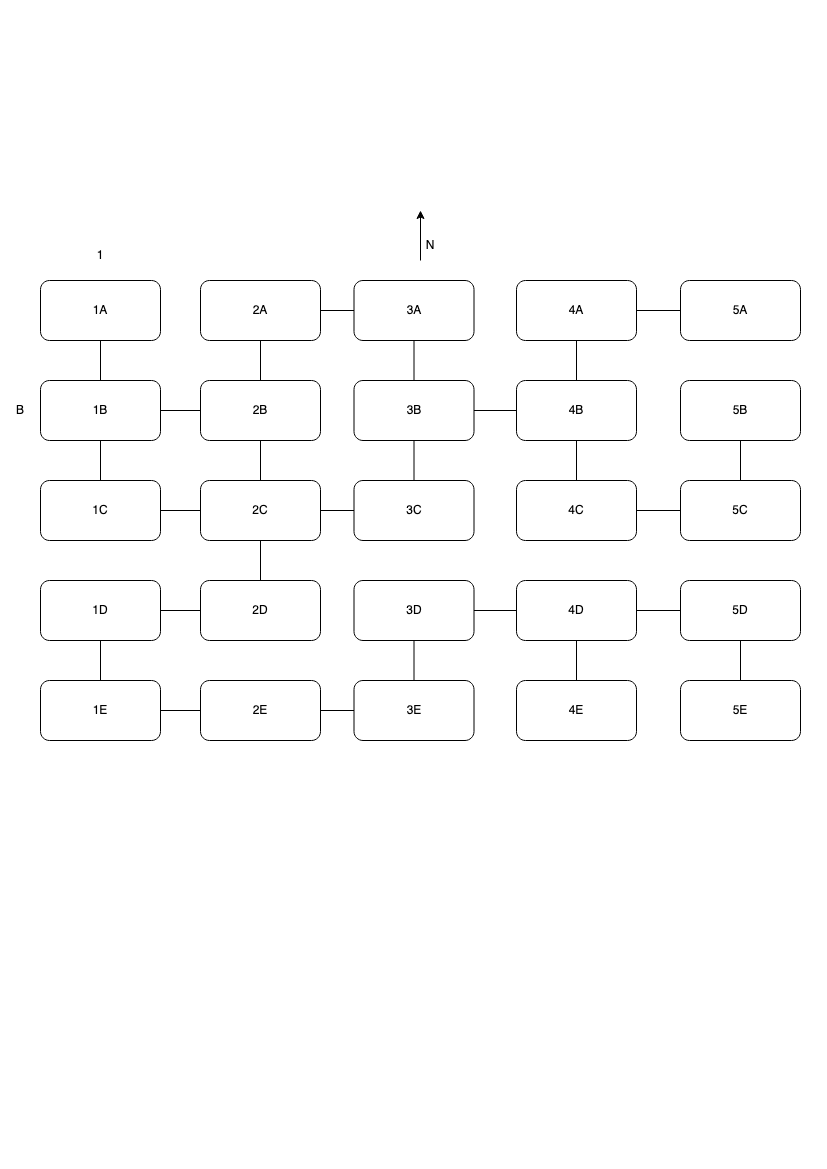

The diagram above was exported from draw.io. Its source (the exported page's mxGraphModel, read from the mxfile embedded in the PNG):
<mxGraphModel dx="1658" dy="1349" grid="1" gridSize="10" guides="1" tooltips="1" connect="1" arrows="1" fold="1" page="1" pageScale="1" pageWidth="827" pageHeight="1169" math="0" shadow="0">
  <root>
    <mxCell id="0" />
    <mxCell id="1" parent="0" />
    <mxCell id="1tlrn3NFG2NJZaqoxBk_-1" value="1C" style="rounded=1;whiteSpace=wrap;html=1;" parent="1" vertex="1">
      <mxGeometry x="40" y="480" width="120" height="60" as="geometry" />
    </mxCell>
    <mxCell id="1tlrn3NFG2NJZaqoxBk_-2" value="2C" style="rounded=1;whiteSpace=wrap;html=1;" parent="1" vertex="1">
      <mxGeometry x="200" y="480" width="120" height="60" as="geometry" />
    </mxCell>
    <mxCell id="1tlrn3NFG2NJZaqoxBk_-3" value="3C" style="rounded=1;whiteSpace=wrap;html=1;" parent="1" vertex="1">
      <mxGeometry x="353.5" y="480" width="120" height="60" as="geometry" />
    </mxCell>
    <mxCell id="1tlrn3NFG2NJZaqoxBk_-4" value="4C" style="rounded=1;whiteSpace=wrap;html=1;" parent="1" vertex="1">
      <mxGeometry x="516" y="480" width="120" height="60" as="geometry" />
    </mxCell>
    <mxCell id="1tlrn3NFG2NJZaqoxBk_-5" value="5C" style="rounded=1;whiteSpace=wrap;html=1;" parent="1" vertex="1">
      <mxGeometry x="680" y="480" width="120" height="60" as="geometry" />
    </mxCell>
    <mxCell id="1tlrn3NFG2NJZaqoxBk_-6" value="1B" style="rounded=1;whiteSpace=wrap;html=1;" parent="1" vertex="1">
      <mxGeometry x="40" y="380" width="120" height="60" as="geometry" />
    </mxCell>
    <mxCell id="1tlrn3NFG2NJZaqoxBk_-7" value="2B" style="rounded=1;whiteSpace=wrap;html=1;" parent="1" vertex="1">
      <mxGeometry x="200" y="380" width="120" height="60" as="geometry" />
    </mxCell>
    <mxCell id="1tlrn3NFG2NJZaqoxBk_-8" value="3B" style="rounded=1;whiteSpace=wrap;html=1;" parent="1" vertex="1">
      <mxGeometry x="353.5" y="380" width="120" height="60" as="geometry" />
    </mxCell>
    <mxCell id="1tlrn3NFG2NJZaqoxBk_-9" value="4B" style="rounded=1;whiteSpace=wrap;html=1;" parent="1" vertex="1">
      <mxGeometry x="516" y="380" width="120" height="60" as="geometry" />
    </mxCell>
    <mxCell id="1tlrn3NFG2NJZaqoxBk_-10" value="5B" style="rounded=1;whiteSpace=wrap;html=1;" parent="1" vertex="1">
      <mxGeometry x="680" y="380" width="120" height="60" as="geometry" />
    </mxCell>
    <mxCell id="1tlrn3NFG2NJZaqoxBk_-11" value="1A" style="rounded=1;whiteSpace=wrap;html=1;" parent="1" vertex="1">
      <mxGeometry x="40" y="280" width="120" height="60" as="geometry" />
    </mxCell>
    <mxCell id="1tlrn3NFG2NJZaqoxBk_-12" value="2A" style="rounded=1;whiteSpace=wrap;html=1;" parent="1" vertex="1">
      <mxGeometry x="200" y="280" width="120" height="60" as="geometry" />
    </mxCell>
    <mxCell id="1tlrn3NFG2NJZaqoxBk_-13" value="3A" style="rounded=1;whiteSpace=wrap;html=1;" parent="1" vertex="1">
      <mxGeometry x="353.5" y="280" width="120" height="60" as="geometry" />
    </mxCell>
    <mxCell id="1tlrn3NFG2NJZaqoxBk_-14" value="4A" style="rounded=1;whiteSpace=wrap;html=1;" parent="1" vertex="1">
      <mxGeometry x="516" y="280" width="120" height="60" as="geometry" />
    </mxCell>
    <mxCell id="1tlrn3NFG2NJZaqoxBk_-15" value="5A" style="rounded=1;whiteSpace=wrap;html=1;" parent="1" vertex="1">
      <mxGeometry x="680" y="280" width="120" height="60" as="geometry" />
    </mxCell>
    <mxCell id="1tlrn3NFG2NJZaqoxBk_-16" value="1D" style="rounded=1;whiteSpace=wrap;html=1;" parent="1" vertex="1">
      <mxGeometry x="40" y="580" width="120" height="60" as="geometry" />
    </mxCell>
    <mxCell id="1tlrn3NFG2NJZaqoxBk_-17" value="2D" style="rounded=1;whiteSpace=wrap;html=1;" parent="1" vertex="1">
      <mxGeometry x="200" y="580" width="120" height="60" as="geometry" />
    </mxCell>
    <mxCell id="1tlrn3NFG2NJZaqoxBk_-18" value="3D" style="rounded=1;whiteSpace=wrap;html=1;" parent="1" vertex="1">
      <mxGeometry x="353.5" y="580" width="120" height="60" as="geometry" />
    </mxCell>
    <mxCell id="1tlrn3NFG2NJZaqoxBk_-19" value="4D" style="rounded=1;whiteSpace=wrap;html=1;" parent="1" vertex="1">
      <mxGeometry x="516" y="580" width="120" height="60" as="geometry" />
    </mxCell>
    <mxCell id="1tlrn3NFG2NJZaqoxBk_-20" value="5D" style="rounded=1;whiteSpace=wrap;html=1;" parent="1" vertex="1">
      <mxGeometry x="680" y="580" width="120" height="60" as="geometry" />
    </mxCell>
    <mxCell id="1tlrn3NFG2NJZaqoxBk_-21" value="1E" style="rounded=1;whiteSpace=wrap;html=1;" parent="1" vertex="1">
      <mxGeometry x="40" y="680" width="120" height="60" as="geometry" />
    </mxCell>
    <mxCell id="1tlrn3NFG2NJZaqoxBk_-22" value="2E" style="rounded=1;whiteSpace=wrap;html=1;" parent="1" vertex="1">
      <mxGeometry x="200" y="680" width="120" height="60" as="geometry" />
    </mxCell>
    <mxCell id="1tlrn3NFG2NJZaqoxBk_-23" value="3E" style="rounded=1;whiteSpace=wrap;html=1;" parent="1" vertex="1">
      <mxGeometry x="353.5" y="680" width="120" height="60" as="geometry" />
    </mxCell>
    <mxCell id="1tlrn3NFG2NJZaqoxBk_-24" value="4E" style="rounded=1;whiteSpace=wrap;html=1;" parent="1" vertex="1">
      <mxGeometry x="516" y="680" width="120" height="60" as="geometry" />
    </mxCell>
    <mxCell id="1tlrn3NFG2NJZaqoxBk_-25" value="5E" style="rounded=1;whiteSpace=wrap;html=1;" parent="1" vertex="1">
      <mxGeometry x="680" y="680" width="120" height="60" as="geometry" />
    </mxCell>
    <mxCell id="1tlrn3NFG2NJZaqoxBk_-26" value="B" style="text;html=1;strokeColor=none;fillColor=none;align=center;verticalAlign=middle;whiteSpace=wrap;rounded=0;" parent="1" vertex="1">
      <mxGeometry x="10" y="395" width="20" height="30" as="geometry" />
    </mxCell>
    <mxCell id="1tlrn3NFG2NJZaqoxBk_-27" value="&lt;div&gt;1&lt;/div&gt;" style="text;html=1;strokeColor=none;fillColor=none;align=center;verticalAlign=middle;whiteSpace=wrap;rounded=0;" parent="1" vertex="1">
      <mxGeometry x="90" y="240" width="20" height="30" as="geometry" />
    </mxCell>
    <mxCell id="1tlrn3NFG2NJZaqoxBk_-28" value="" style="endArrow=none;html=1;rounded=0;entryX=0.5;entryY=1;entryDx=0;entryDy=0;exitX=0.5;exitY=0;exitDx=0;exitDy=0;" parent="1" source="1tlrn3NFG2NJZaqoxBk_-6" target="1tlrn3NFG2NJZaqoxBk_-11" edge="1">
      <mxGeometry width="50" height="50" relative="1" as="geometry">
        <mxPoint x="340" y="1010" as="sourcePoint" />
        <mxPoint x="390" y="960" as="targetPoint" />
      </mxGeometry>
    </mxCell>
    <mxCell id="1tlrn3NFG2NJZaqoxBk_-29" value="" style="endArrow=none;html=1;rounded=0;entryX=0.5;entryY=0;entryDx=0;entryDy=0;exitX=0.5;exitY=1;exitDx=0;exitDy=0;" parent="1" source="1tlrn3NFG2NJZaqoxBk_-6" target="1tlrn3NFG2NJZaqoxBk_-1" edge="1">
      <mxGeometry width="50" height="50" relative="1" as="geometry">
        <mxPoint x="110" y="390" as="sourcePoint" />
        <mxPoint x="110" y="350" as="targetPoint" />
      </mxGeometry>
    </mxCell>
    <mxCell id="1tlrn3NFG2NJZaqoxBk_-30" value="" style="endArrow=none;html=1;rounded=0;entryX=1;entryY=0.5;entryDx=0;entryDy=0;" parent="1" source="1tlrn3NFG2NJZaqoxBk_-7" target="1tlrn3NFG2NJZaqoxBk_-6" edge="1">
      <mxGeometry width="50" height="50" relative="1" as="geometry">
        <mxPoint x="120" y="400" as="sourcePoint" />
        <mxPoint x="120" y="360" as="targetPoint" />
      </mxGeometry>
    </mxCell>
    <mxCell id="1tlrn3NFG2NJZaqoxBk_-31" value="" style="endArrow=none;html=1;rounded=0;entryX=1;entryY=0.5;entryDx=0;entryDy=0;exitX=0;exitY=0.5;exitDx=0;exitDy=0;" parent="1" source="1tlrn3NFG2NJZaqoxBk_-13" target="1tlrn3NFG2NJZaqoxBk_-12" edge="1">
      <mxGeometry width="50" height="50" relative="1" as="geometry">
        <mxPoint x="130" y="410" as="sourcePoint" />
        <mxPoint x="130" y="370" as="targetPoint" />
      </mxGeometry>
    </mxCell>
    <mxCell id="1tlrn3NFG2NJZaqoxBk_-32" value="" style="endArrow=none;html=1;rounded=0;entryX=0.5;entryY=1;entryDx=0;entryDy=0;" parent="1" source="1tlrn3NFG2NJZaqoxBk_-7" target="1tlrn3NFG2NJZaqoxBk_-12" edge="1">
      <mxGeometry width="50" height="50" relative="1" as="geometry">
        <mxPoint x="140" y="420" as="sourcePoint" />
        <mxPoint x="140" y="380" as="targetPoint" />
      </mxGeometry>
    </mxCell>
    <mxCell id="1tlrn3NFG2NJZaqoxBk_-35" value="" style="endArrow=none;html=1;rounded=0;entryX=0.5;entryY=1;entryDx=0;entryDy=0;exitX=0.5;exitY=0;exitDx=0;exitDy=0;" parent="1" source="1tlrn3NFG2NJZaqoxBk_-2" target="1tlrn3NFG2NJZaqoxBk_-7" edge="1">
      <mxGeometry width="50" height="50" relative="1" as="geometry">
        <mxPoint x="160" y="440" as="sourcePoint" />
        <mxPoint x="160" y="400" as="targetPoint" />
      </mxGeometry>
    </mxCell>
    <mxCell id="1tlrn3NFG2NJZaqoxBk_-36" value="" style="endArrow=none;html=1;rounded=0;entryX=0;entryY=0.5;entryDx=0;entryDy=0;exitX=1;exitY=0.5;exitDx=0;exitDy=0;" parent="1" source="1tlrn3NFG2NJZaqoxBk_-1" target="1tlrn3NFG2NJZaqoxBk_-2" edge="1">
      <mxGeometry width="50" height="50" relative="1" as="geometry">
        <mxPoint x="170" y="450" as="sourcePoint" />
        <mxPoint x="170" y="410" as="targetPoint" />
      </mxGeometry>
    </mxCell>
    <mxCell id="1tlrn3NFG2NJZaqoxBk_-37" value="" style="endArrow=none;html=1;rounded=0;entryX=0.5;entryY=1;entryDx=0;entryDy=0;" parent="1" source="1tlrn3NFG2NJZaqoxBk_-17" target="1tlrn3NFG2NJZaqoxBk_-2" edge="1">
      <mxGeometry width="50" height="50" relative="1" as="geometry">
        <mxPoint x="180" y="460" as="sourcePoint" />
        <mxPoint x="180" y="420" as="targetPoint" />
      </mxGeometry>
    </mxCell>
    <mxCell id="1tlrn3NFG2NJZaqoxBk_-38" value="" style="endArrow=none;html=1;rounded=0;entryX=0;entryY=0.5;entryDx=0;entryDy=0;exitX=1;exitY=0.5;exitDx=0;exitDy=0;" parent="1" source="1tlrn3NFG2NJZaqoxBk_-16" target="1tlrn3NFG2NJZaqoxBk_-17" edge="1">
      <mxGeometry width="50" height="50" relative="1" as="geometry">
        <mxPoint x="190" y="470" as="sourcePoint" />
        <mxPoint x="190" y="430" as="targetPoint" />
      </mxGeometry>
    </mxCell>
    <mxCell id="1tlrn3NFG2NJZaqoxBk_-39" value="" style="endArrow=none;html=1;rounded=0;entryX=0.5;entryY=0;entryDx=0;entryDy=0;exitX=0.5;exitY=1;exitDx=0;exitDy=0;" parent="1" source="1tlrn3NFG2NJZaqoxBk_-16" target="1tlrn3NFG2NJZaqoxBk_-21" edge="1">
      <mxGeometry width="50" height="50" relative="1" as="geometry">
        <mxPoint x="200" y="480" as="sourcePoint" />
        <mxPoint x="200" y="440" as="targetPoint" />
      </mxGeometry>
    </mxCell>
    <mxCell id="1tlrn3NFG2NJZaqoxBk_-40" value="" style="endArrow=none;html=1;rounded=0;entryX=1;entryY=0.5;entryDx=0;entryDy=0;exitX=0;exitY=0.5;exitDx=0;exitDy=0;" parent="1" source="1tlrn3NFG2NJZaqoxBk_-22" target="1tlrn3NFG2NJZaqoxBk_-21" edge="1">
      <mxGeometry width="50" height="50" relative="1" as="geometry">
        <mxPoint x="210" y="490" as="sourcePoint" />
        <mxPoint x="210" y="450" as="targetPoint" />
      </mxGeometry>
    </mxCell>
    <mxCell id="1tlrn3NFG2NJZaqoxBk_-41" value="" style="endArrow=none;html=1;rounded=0;entryX=1;entryY=0.5;entryDx=0;entryDy=0;" parent="1" source="1tlrn3NFG2NJZaqoxBk_-3" target="1tlrn3NFG2NJZaqoxBk_-2" edge="1">
      <mxGeometry width="50" height="50" relative="1" as="geometry">
        <mxPoint x="220" y="500" as="sourcePoint" />
        <mxPoint x="220" y="460" as="targetPoint" />
      </mxGeometry>
    </mxCell>
    <mxCell id="1tlrn3NFG2NJZaqoxBk_-42" value="" style="endArrow=none;html=1;rounded=0;entryX=0.5;entryY=1;entryDx=0;entryDy=0;" parent="1" source="1tlrn3NFG2NJZaqoxBk_-3" target="1tlrn3NFG2NJZaqoxBk_-8" edge="1">
      <mxGeometry width="50" height="50" relative="1" as="geometry">
        <mxPoint x="230" y="510" as="sourcePoint" />
        <mxPoint x="230" y="470" as="targetPoint" />
      </mxGeometry>
    </mxCell>
    <mxCell id="1tlrn3NFG2NJZaqoxBk_-43" value="" style="endArrow=none;html=1;rounded=0;entryX=0.5;entryY=1;entryDx=0;entryDy=0;exitX=0.5;exitY=0;exitDx=0;exitDy=0;" parent="1" source="1tlrn3NFG2NJZaqoxBk_-8" target="1tlrn3NFG2NJZaqoxBk_-13" edge="1">
      <mxGeometry width="50" height="50" relative="1" as="geometry">
        <mxPoint x="423.5" y="490" as="sourcePoint" />
        <mxPoint x="423.5" y="450" as="targetPoint" />
      </mxGeometry>
    </mxCell>
    <mxCell id="1tlrn3NFG2NJZaqoxBk_-44" value="" style="endArrow=none;html=1;rounded=0;entryX=1;entryY=0.5;entryDx=0;entryDy=0;exitX=0;exitY=0.5;exitDx=0;exitDy=0;" parent="1" source="1tlrn3NFG2NJZaqoxBk_-9" target="1tlrn3NFG2NJZaqoxBk_-8" edge="1">
      <mxGeometry width="50" height="50" relative="1" as="geometry">
        <mxPoint x="433.5" y="500" as="sourcePoint" />
        <mxPoint x="433.5" y="460" as="targetPoint" />
      </mxGeometry>
    </mxCell>
    <mxCell id="1tlrn3NFG2NJZaqoxBk_-45" value="" style="endArrow=none;html=1;rounded=0;entryX=0.5;entryY=1;entryDx=0;entryDy=0;" parent="1" source="1tlrn3NFG2NJZaqoxBk_-9" target="1tlrn3NFG2NJZaqoxBk_-14" edge="1">
      <mxGeometry width="50" height="50" relative="1" as="geometry">
        <mxPoint x="443.5" y="510" as="sourcePoint" />
        <mxPoint x="443.5" y="470" as="targetPoint" />
      </mxGeometry>
    </mxCell>
    <mxCell id="1tlrn3NFG2NJZaqoxBk_-46" value="" style="endArrow=none;html=1;rounded=0;entryX=1;entryY=0.5;entryDx=0;entryDy=0;" parent="1" source="1tlrn3NFG2NJZaqoxBk_-15" target="1tlrn3NFG2NJZaqoxBk_-14" edge="1">
      <mxGeometry width="50" height="50" relative="1" as="geometry">
        <mxPoint x="453.5" y="520" as="sourcePoint" />
        <mxPoint x="453.5" y="480" as="targetPoint" />
      </mxGeometry>
    </mxCell>
    <mxCell id="1tlrn3NFG2NJZaqoxBk_-47" value="" style="endArrow=none;html=1;rounded=0;entryX=0.5;entryY=1;entryDx=0;entryDy=0;" parent="1" source="1tlrn3NFG2NJZaqoxBk_-4" target="1tlrn3NFG2NJZaqoxBk_-9" edge="1">
      <mxGeometry width="50" height="50" relative="1" as="geometry">
        <mxPoint x="463.5" y="530" as="sourcePoint" />
        <mxPoint x="463.5" y="490" as="targetPoint" />
      </mxGeometry>
    </mxCell>
    <mxCell id="1tlrn3NFG2NJZaqoxBk_-48" value="" style="endArrow=none;html=1;rounded=0;entryX=1;entryY=0.5;entryDx=0;entryDy=0;" parent="1" source="1tlrn3NFG2NJZaqoxBk_-5" target="1tlrn3NFG2NJZaqoxBk_-4" edge="1">
      <mxGeometry width="50" height="50" relative="1" as="geometry">
        <mxPoint x="473.5" y="540" as="sourcePoint" />
        <mxPoint x="473.5" y="500" as="targetPoint" />
      </mxGeometry>
    </mxCell>
    <mxCell id="1tlrn3NFG2NJZaqoxBk_-49" value="" style="endArrow=none;html=1;rounded=0;entryX=0.5;entryY=1;entryDx=0;entryDy=0;" parent="1" source="1tlrn3NFG2NJZaqoxBk_-5" target="1tlrn3NFG2NJZaqoxBk_-10" edge="1">
      <mxGeometry width="50" height="50" relative="1" as="geometry">
        <mxPoint x="483.5" y="550" as="sourcePoint" />
        <mxPoint x="483.5" y="510" as="targetPoint" />
      </mxGeometry>
    </mxCell>
    <mxCell id="1tlrn3NFG2NJZaqoxBk_-50" value="" style="endArrow=none;html=1;rounded=0;entryX=0.5;entryY=1;entryDx=0;entryDy=0;exitX=0.5;exitY=0;exitDx=0;exitDy=0;" parent="1" source="1tlrn3NFG2NJZaqoxBk_-24" target="1tlrn3NFG2NJZaqoxBk_-19" edge="1">
      <mxGeometry width="50" height="50" relative="1" as="geometry">
        <mxPoint x="493.5" y="560" as="sourcePoint" />
        <mxPoint x="493.5" y="520" as="targetPoint" />
      </mxGeometry>
    </mxCell>
    <mxCell id="1tlrn3NFG2NJZaqoxBk_-51" value="" style="endArrow=none;html=1;rounded=0;entryX=1;entryY=0.5;entryDx=0;entryDy=0;exitX=0;exitY=0.5;exitDx=0;exitDy=0;" parent="1" source="1tlrn3NFG2NJZaqoxBk_-19" target="1tlrn3NFG2NJZaqoxBk_-18" edge="1">
      <mxGeometry width="50" height="50" relative="1" as="geometry">
        <mxPoint x="503.5" y="570" as="sourcePoint" />
        <mxPoint x="503.5" y="530" as="targetPoint" />
      </mxGeometry>
    </mxCell>
    <mxCell id="1tlrn3NFG2NJZaqoxBk_-52" value="" style="endArrow=none;html=1;rounded=0;exitX=1;exitY=0.5;exitDx=0;exitDy=0;" parent="1" source="1tlrn3NFG2NJZaqoxBk_-19" target="1tlrn3NFG2NJZaqoxBk_-20" edge="1">
      <mxGeometry width="50" height="50" relative="1" as="geometry">
        <mxPoint x="513.5" y="580" as="sourcePoint" />
        <mxPoint x="513.5" y="540" as="targetPoint" />
      </mxGeometry>
    </mxCell>
    <mxCell id="1tlrn3NFG2NJZaqoxBk_-53" value="" style="endArrow=none;html=1;rounded=0;entryX=0.5;entryY=1;entryDx=0;entryDy=0;exitX=0.5;exitY=0;exitDx=0;exitDy=0;" parent="1" source="1tlrn3NFG2NJZaqoxBk_-23" target="1tlrn3NFG2NJZaqoxBk_-18" edge="1">
      <mxGeometry width="50" height="50" relative="1" as="geometry">
        <mxPoint x="523.5" y="590" as="sourcePoint" />
        <mxPoint x="523.5" y="550" as="targetPoint" />
      </mxGeometry>
    </mxCell>
    <mxCell id="1tlrn3NFG2NJZaqoxBk_-54" value="" style="endArrow=none;html=1;rounded=0;entryX=0.5;entryY=1;entryDx=0;entryDy=0;" parent="1" source="1tlrn3NFG2NJZaqoxBk_-25" target="1tlrn3NFG2NJZaqoxBk_-20" edge="1">
      <mxGeometry width="50" height="50" relative="1" as="geometry">
        <mxPoint x="533.5" y="600" as="sourcePoint" />
        <mxPoint x="533.5" y="560" as="targetPoint" />
      </mxGeometry>
    </mxCell>
    <mxCell id="1tlrn3NFG2NJZaqoxBk_-55" value="" style="endArrow=none;html=1;rounded=0;entryX=1;entryY=0.5;entryDx=0;entryDy=0;" parent="1" source="1tlrn3NFG2NJZaqoxBk_-23" target="1tlrn3NFG2NJZaqoxBk_-22" edge="1">
      <mxGeometry width="50" height="50" relative="1" as="geometry">
        <mxPoint x="543.5" y="610" as="sourcePoint" />
        <mxPoint x="543.5" y="570" as="targetPoint" />
      </mxGeometry>
    </mxCell>
    <mxCell id="o6mGLGugtfqJX9oG3PXU-1" value="" style="endArrow=classic;html=1;rounded=0;" edge="1" parent="1">
      <mxGeometry width="50" height="50" relative="1" as="geometry">
        <mxPoint x="420" y="260" as="sourcePoint" />
        <mxPoint x="420" y="210" as="targetPoint" />
      </mxGeometry>
    </mxCell>
    <mxCell id="o6mGLGugtfqJX9oG3PXU-2" value="N" style="text;html=1;strokeColor=none;fillColor=none;align=center;verticalAlign=middle;whiteSpace=wrap;rounded=0;" vertex="1" parent="1">
      <mxGeometry x="420" y="230" width="20" height="30" as="geometry" />
    </mxCell>
  </root>
</mxGraphModel>